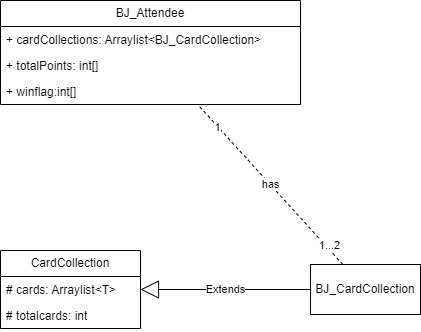

The diagram above was exported from draw.io. Its source (the exported page's mxGraphModel, read from the mxfile embedded in the PNG):
<mxGraphModel dx="1102" dy="702" grid="1" gridSize="10" guides="1" tooltips="1" connect="1" arrows="1" fold="1" page="1" pageScale="1" pageWidth="827" pageHeight="1169" math="0" shadow="0">
  <root>
    <mxCell id="0" />
    <mxCell id="1" parent="0" />
    <mxCell id="I7nJwZLafJmbs8X3b3s0-1" value="BJ_Attendee" style="swimlane;fontStyle=0;childLayout=stackLayout;horizontal=1;startSize=26;fillColor=none;horizontalStack=0;resizeParent=1;resizeParentMax=0;resizeLast=0;collapsible=1;marginBottom=0;whiteSpace=wrap;html=1;" parent="1" vertex="1">
      <mxGeometry x="180" y="80" width="300" height="104" as="geometry" />
    </mxCell>
    <mxCell id="I7nJwZLafJmbs8X3b3s0-2" value="+ cardCollections: Arraylist&amp;lt;BJ_CardCollection&amp;gt;" style="text;strokeColor=none;fillColor=none;align=left;verticalAlign=top;spacingLeft=4;spacingRight=4;overflow=hidden;rotatable=0;points=[[0,0.5],[1,0.5]];portConstraint=eastwest;whiteSpace=wrap;html=1;" parent="I7nJwZLafJmbs8X3b3s0-1" vertex="1">
      <mxGeometry y="26" width="300" height="26" as="geometry" />
    </mxCell>
    <mxCell id="I7nJwZLafJmbs8X3b3s0-3" value="+ totalPoints: int[]" style="text;strokeColor=none;fillColor=none;align=left;verticalAlign=top;spacingLeft=4;spacingRight=4;overflow=hidden;rotatable=0;points=[[0,0.5],[1,0.5]];portConstraint=eastwest;whiteSpace=wrap;html=1;" parent="I7nJwZLafJmbs8X3b3s0-1" vertex="1">
      <mxGeometry y="52" width="300" height="26" as="geometry" />
    </mxCell>
    <mxCell id="I7nJwZLafJmbs8X3b3s0-4" value="+ winflag:int[]" style="text;strokeColor=none;fillColor=none;align=left;verticalAlign=top;spacingLeft=4;spacingRight=4;overflow=hidden;rotatable=0;points=[[0,0.5],[1,0.5]];portConstraint=eastwest;whiteSpace=wrap;html=1;" parent="I7nJwZLafJmbs8X3b3s0-1" vertex="1">
      <mxGeometry y="78" width="300" height="26" as="geometry" />
    </mxCell>
    <mxCell id="I7nJwZLafJmbs8X3b3s0-9" value="CardCollection" style="swimlane;fontStyle=0;childLayout=stackLayout;horizontal=1;startSize=26;fillColor=none;horizontalStack=0;resizeParent=1;resizeParentMax=0;resizeLast=0;collapsible=1;marginBottom=0;whiteSpace=wrap;html=1;" parent="1" vertex="1">
      <mxGeometry x="180" y="330" width="140" height="78" as="geometry" />
    </mxCell>
    <mxCell id="I7nJwZLafJmbs8X3b3s0-10" value="# cards: Arraylist&amp;lt;T&amp;gt;" style="text;strokeColor=none;fillColor=none;align=left;verticalAlign=top;spacingLeft=4;spacingRight=4;overflow=hidden;rotatable=0;points=[[0,0.5],[1,0.5]];portConstraint=eastwest;whiteSpace=wrap;html=1;" parent="I7nJwZLafJmbs8X3b3s0-9" vertex="1">
      <mxGeometry y="26" width="140" height="26" as="geometry" />
    </mxCell>
    <mxCell id="I7nJwZLafJmbs8X3b3s0-11" value="# totalcards: int" style="text;strokeColor=none;fillColor=none;align=left;verticalAlign=top;spacingLeft=4;spacingRight=4;overflow=hidden;rotatable=0;points=[[0,0.5],[1,0.5]];portConstraint=eastwest;whiteSpace=wrap;html=1;" parent="I7nJwZLafJmbs8X3b3s0-9" vertex="1">
      <mxGeometry y="52" width="140" height="26" as="geometry" />
    </mxCell>
    <mxCell id="I7nJwZLafJmbs8X3b3s0-13" value="Extends" style="endArrow=block;endSize=16;endFill=0;html=1;rounded=0;" parent="1" source="I7nJwZLafJmbs8X3b3s0-14" target="I7nJwZLafJmbs8X3b3s0-9" edge="1">
      <mxGeometry width="160" relative="1" as="geometry">
        <mxPoint x="470" y="370" as="sourcePoint" />
        <mxPoint x="490" y="360" as="targetPoint" />
      </mxGeometry>
    </mxCell>
    <mxCell id="I7nJwZLafJmbs8X3b3s0-14" value="BJ_CardCollection" style="html=1;whiteSpace=wrap;" parent="1" vertex="1">
      <mxGeometry x="490" y="344" width="110" height="50" as="geometry" />
    </mxCell>
    <mxCell id="I7nJwZLafJmbs8X3b3s0-15" value="has" style="endArrow=none;endSize=12;dashed=1;html=1;rounded=0;endFill=0;" parent="1" source="I7nJwZLafJmbs8X3b3s0-14" target="I7nJwZLafJmbs8X3b3s0-1" edge="1">
      <mxGeometry width="160" relative="1" as="geometry">
        <mxPoint x="330" y="360" as="sourcePoint" />
        <mxPoint x="490" y="360" as="targetPoint" />
      </mxGeometry>
    </mxCell>
    <mxCell id="I7nJwZLafJmbs8X3b3s0-21" value="1" style="edgeLabel;html=1;align=center;verticalAlign=middle;resizable=0;points=[];" parent="I7nJwZLafJmbs8X3b3s0-15" vertex="1" connectable="0">
      <mxGeometry x="0.7279" relative="1" as="geometry">
        <mxPoint y="1" as="offset" />
      </mxGeometry>
    </mxCell>
    <mxCell id="I7nJwZLafJmbs8X3b3s0-22" value="1...2" style="edgeLabel;html=1;align=center;verticalAlign=middle;resizable=0;points=[];" parent="I7nJwZLafJmbs8X3b3s0-15" vertex="1" connectable="0">
      <mxGeometry x="-0.7779" y="-3" relative="1" as="geometry">
        <mxPoint as="offset" />
      </mxGeometry>
    </mxCell>
  </root>
</mxGraphModel>